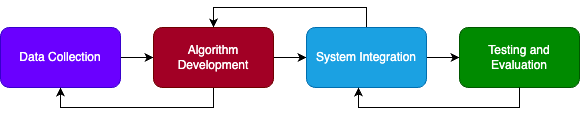

The diagram above was exported from draw.io. Its source (the exported page's mxGraphModel, read from the mxfile embedded in the PNG):
<mxGraphModel dx="1044" dy="685" grid="0" gridSize="10" guides="1" tooltips="1" connect="1" arrows="1" fold="1" page="1" pageScale="1" pageWidth="827" pageHeight="1169" math="0" shadow="0">
  <root>
    <mxCell id="0" />
    <mxCell id="1" parent="0" />
    <mxCell id="wYmBD6Fx5EBD6LhSwFQX-5" style="edgeStyle=orthogonalEdgeStyle;rounded=0;orthogonalLoop=1;jettySize=auto;html=1;exitX=1;exitY=0.5;exitDx=0;exitDy=0;entryX=0;entryY=0.5;entryDx=0;entryDy=0;" parent="1" source="wYmBD6Fx5EBD6LhSwFQX-1" target="wYmBD6Fx5EBD6LhSwFQX-2" edge="1">
      <mxGeometry relative="1" as="geometry" />
    </mxCell>
    <mxCell id="wYmBD6Fx5EBD6LhSwFQX-1" value="Data Collection" style="rounded=1;whiteSpace=wrap;html=1;fillColor=#6a00ff;strokeColor=#3700CC;fontColor=#ffffff;" parent="1" vertex="1">
      <mxGeometry x="131" y="154" width="120" height="60" as="geometry" />
    </mxCell>
    <mxCell id="wYmBD6Fx5EBD6LhSwFQX-6" style="edgeStyle=orthogonalEdgeStyle;rounded=0;orthogonalLoop=1;jettySize=auto;html=1;exitX=1;exitY=0.5;exitDx=0;exitDy=0;entryX=0;entryY=0.5;entryDx=0;entryDy=0;" parent="1" source="wYmBD6Fx5EBD6LhSwFQX-2" target="wYmBD6Fx5EBD6LhSwFQX-3" edge="1">
      <mxGeometry relative="1" as="geometry" />
    </mxCell>
    <mxCell id="wYmBD6Fx5EBD6LhSwFQX-8" style="edgeStyle=orthogonalEdgeStyle;rounded=0;orthogonalLoop=1;jettySize=auto;html=1;exitX=0.5;exitY=1;exitDx=0;exitDy=0;entryX=0.5;entryY=1;entryDx=0;entryDy=0;" parent="1" source="wYmBD6Fx5EBD6LhSwFQX-2" target="wYmBD6Fx5EBD6LhSwFQX-1" edge="1">
      <mxGeometry relative="1" as="geometry" />
    </mxCell>
    <mxCell id="wYmBD6Fx5EBD6LhSwFQX-2" value="Algorithm Development" style="rounded=1;whiteSpace=wrap;html=1;fillColor=#a20025;strokeColor=#6F0000;fontColor=#ffffff;" parent="1" vertex="1">
      <mxGeometry x="284" y="154" width="120" height="60" as="geometry" />
    </mxCell>
    <mxCell id="wYmBD6Fx5EBD6LhSwFQX-7" style="edgeStyle=orthogonalEdgeStyle;rounded=0;orthogonalLoop=1;jettySize=auto;html=1;exitX=1;exitY=0.5;exitDx=0;exitDy=0;entryX=0;entryY=0.5;entryDx=0;entryDy=0;" parent="1" source="wYmBD6Fx5EBD6LhSwFQX-3" target="wYmBD6Fx5EBD6LhSwFQX-4" edge="1">
      <mxGeometry relative="1" as="geometry" />
    </mxCell>
    <mxCell id="wYmBD6Fx5EBD6LhSwFQX-9" style="edgeStyle=orthogonalEdgeStyle;rounded=0;orthogonalLoop=1;jettySize=auto;html=1;exitX=0.5;exitY=0;exitDx=0;exitDy=0;entryX=0.5;entryY=0;entryDx=0;entryDy=0;" parent="1" source="wYmBD6Fx5EBD6LhSwFQX-3" target="wYmBD6Fx5EBD6LhSwFQX-2" edge="1">
      <mxGeometry relative="1" as="geometry" />
    </mxCell>
    <mxCell id="wYmBD6Fx5EBD6LhSwFQX-3" value="System Integration" style="rounded=1;whiteSpace=wrap;html=1;fillColor=#1ba1e2;strokeColor=#006EAF;fontColor=#ffffff;" parent="1" vertex="1">
      <mxGeometry x="437" y="154" width="120" height="60" as="geometry" />
    </mxCell>
    <mxCell id="wYmBD6Fx5EBD6LhSwFQX-4" value="Testing and Evaluation" style="rounded=1;whiteSpace=wrap;html=1;fillColor=#008a00;strokeColor=#005700;glass=0;fontColor=#ffffff;" parent="1" vertex="1">
      <mxGeometry x="590" y="154" width="120" height="60" as="geometry" />
    </mxCell>
    <mxCell id="wYmBD6Fx5EBD6LhSwFQX-10" style="edgeStyle=orthogonalEdgeStyle;rounded=0;orthogonalLoop=1;jettySize=auto;html=1;exitX=0.5;exitY=1;exitDx=0;exitDy=0;entryX=0.433;entryY=1;entryDx=0;entryDy=0;entryPerimeter=0;" parent="1" source="wYmBD6Fx5EBD6LhSwFQX-4" target="wYmBD6Fx5EBD6LhSwFQX-3" edge="1">
      <mxGeometry relative="1" as="geometry" />
    </mxCell>
  </root>
</mxGraphModel>